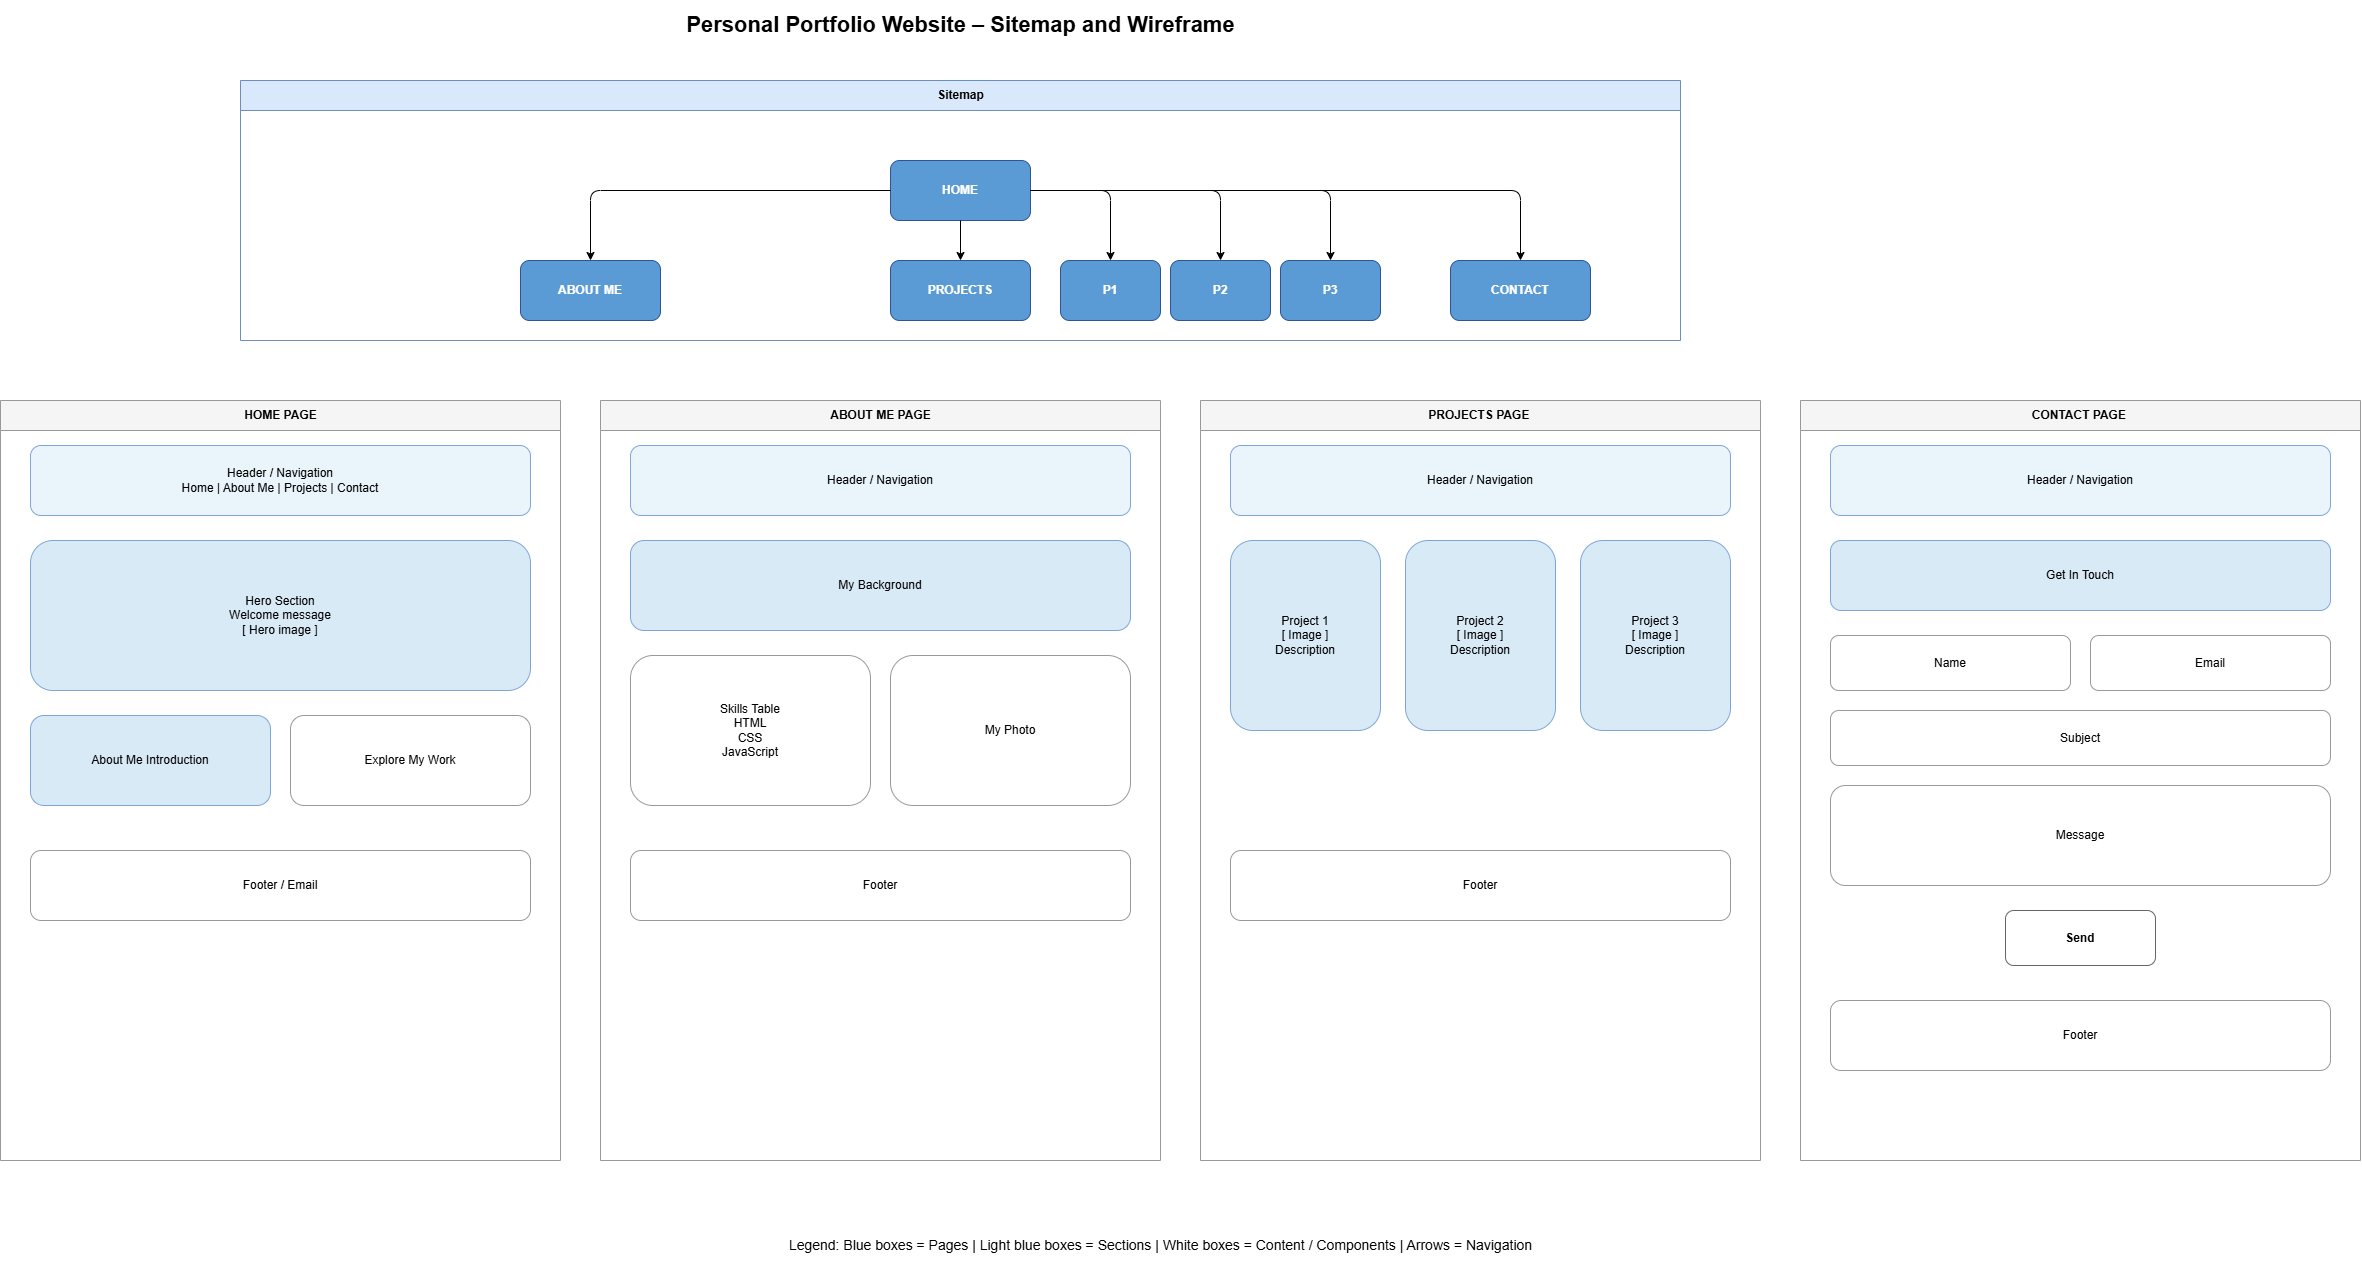

The diagram above was exported from draw.io. Its source (the exported page's mxGraphModel, read from the mxfile embedded in the PNG):
<mxGraphModel dx="1717" dy="1097" grid="1" gridSize="10" guides="1" tooltips="1" connect="1" arrows="1" fold="1" page="1" pageScale="1" pageWidth="850" pageHeight="1100" math="0" shadow="0">
  <root>
    <mxCell id="0" />
    <mxCell id="1" parent="0" />
    <mxCell id="0Vc6hwPAut75yiZBb47e-1" parent="1" style="text;html=1;fontStyle=1;fontSize=22;align=center;verticalAlign=middle;" value="Personal Portfolio Website – Sitemap and Wireframe" vertex="1">
      <mxGeometry height="50" width="1200" x="380" y="20" as="geometry" />
    </mxCell>
    <mxCell id="0Vc6hwPAut75yiZBb47e-2" parent="1" style="swimlane;startSize=30;fillColor=#dae8fc;strokeColor=#6c8ebf;html=1;" value="Sitemap" vertex="1">
      <mxGeometry height="260" width="1440" x="260" y="100" as="geometry">
        <mxRectangle height="30" width="80" x="260" y="100" as="alternateBounds" />
      </mxGeometry>
    </mxCell>
    <mxCell id="0Vc6hwPAut75yiZBb47e-3" parent="0Vc6hwPAut75yiZBb47e-2" style="rounded=1;whiteSpace=wrap;html=1;fillColor=#5b9bd5;strokeColor=#2f5597;fontColor=#ffffff;fontStyle=1;" value="HOME" vertex="1">
      <mxGeometry height="60" width="140" x="650" y="80" as="geometry" />
    </mxCell>
    <mxCell id="0Vc6hwPAut75yiZBb47e-4" parent="0Vc6hwPAut75yiZBb47e-2" style="rounded=1;whiteSpace=wrap;html=1;fillColor=#5b9bd5;strokeColor=#2f5597;fontColor=#ffffff;fontStyle=1;" value="ABOUT ME" vertex="1">
      <mxGeometry height="60" width="140" x="280" y="180" as="geometry" />
    </mxCell>
    <mxCell id="0Vc6hwPAut75yiZBb47e-5" parent="0Vc6hwPAut75yiZBb47e-2" style="rounded=1;whiteSpace=wrap;html=1;fillColor=#5b9bd5;strokeColor=#2f5597;fontColor=#ffffff;fontStyle=1;" value="PROJECTS" vertex="1">
      <mxGeometry height="60" width="140" x="650" y="180" as="geometry" />
    </mxCell>
    <mxCell id="0Vc6hwPAut75yiZBb47e-6" parent="0Vc6hwPAut75yiZBb47e-2" style="rounded=1;whiteSpace=wrap;html=1;fillColor=#5b9bd5;strokeColor=#2f5597;fontColor=#ffffff;fontStyle=1;" value="CONTACT" vertex="1">
      <mxGeometry height="60" width="140" x="1210" y="180" as="geometry" />
    </mxCell>
    <mxCell id="0Vc6hwPAut75yiZBb47e-7" parent="0Vc6hwPAut75yiZBb47e-2" style="rounded=1;whiteSpace=wrap;html=1;fillColor=#5b9bd5;strokeColor=#2f5597;fontColor=#ffffff;fontStyle=1;" value="P1" vertex="1">
      <mxGeometry height="60" width="100" x="820" y="180" as="geometry" />
    </mxCell>
    <mxCell id="0Vc6hwPAut75yiZBb47e-8" parent="0Vc6hwPAut75yiZBb47e-2" style="rounded=1;whiteSpace=wrap;html=1;fillColor=#5b9bd5;strokeColor=#2f5597;fontColor=#ffffff;fontStyle=1;" value="P2" vertex="1">
      <mxGeometry height="60" width="100" x="930" y="180" as="geometry" />
    </mxCell>
    <mxCell id="0Vc6hwPAut75yiZBb47e-9" parent="0Vc6hwPAut75yiZBb47e-2" style="rounded=1;whiteSpace=wrap;html=1;fillColor=#5b9bd5;strokeColor=#2f5597;fontColor=#ffffff;fontStyle=1;" value="P3" vertex="1">
      <mxGeometry height="60" width="100" x="1040" y="180" as="geometry" />
    </mxCell>
    <mxCell id="0Vc6hwPAut75yiZBb47e-10" edge="1" parent="1" source="0Vc6hwPAut75yiZBb47e-3" style="edgeStyle=orthogonalEdgeStyle;rounded=1;endArrow=classic;html=1;" target="0Vc6hwPAut75yiZBb47e-4">
      <mxGeometry relative="1" as="geometry" />
    </mxCell>
    <mxCell id="0Vc6hwPAut75yiZBb47e-11" edge="1" parent="1" source="0Vc6hwPAut75yiZBb47e-3" style="edgeStyle=orthogonalEdgeStyle;rounded=1;endArrow=classic;html=1;" target="0Vc6hwPAut75yiZBb47e-5">
      <mxGeometry relative="1" as="geometry" />
    </mxCell>
    <mxCell id="0Vc6hwPAut75yiZBb47e-12" edge="1" parent="1" source="0Vc6hwPAut75yiZBb47e-3" style="edgeStyle=orthogonalEdgeStyle;rounded=1;endArrow=classic;html=1;" target="0Vc6hwPAut75yiZBb47e-6">
      <mxGeometry relative="1" as="geometry" />
    </mxCell>
    <mxCell id="0Vc6hwPAut75yiZBb47e-13" edge="1" parent="1" source="0Vc6hwPAut75yiZBb47e-3" style="edgeStyle=orthogonalEdgeStyle;rounded=1;endArrow=classic;html=1;" target="0Vc6hwPAut75yiZBb47e-7">
      <mxGeometry relative="1" as="geometry" />
    </mxCell>
    <mxCell id="0Vc6hwPAut75yiZBb47e-14" edge="1" parent="1" source="0Vc6hwPAut75yiZBb47e-3" style="edgeStyle=orthogonalEdgeStyle;rounded=1;endArrow=classic;html=1;" target="0Vc6hwPAut75yiZBb47e-8">
      <mxGeometry relative="1" as="geometry" />
    </mxCell>
    <mxCell id="0Vc6hwPAut75yiZBb47e-15" edge="1" parent="1" source="0Vc6hwPAut75yiZBb47e-3" style="edgeStyle=orthogonalEdgeStyle;rounded=1;endArrow=classic;html=1;" target="0Vc6hwPAut75yiZBb47e-9">
      <mxGeometry relative="1" as="geometry" />
    </mxCell>
    <mxCell id="0Vc6hwPAut75yiZBb47e-16" parent="1" style="swimlane;startSize=30;fillColor=#f5f5f5;strokeColor=#999999;html=1;" value="HOME PAGE" vertex="1">
      <mxGeometry height="760" width="560" x="20" y="420" as="geometry" />
    </mxCell>
    <mxCell id="0Vc6hwPAut75yiZBb47e-17" parent="0Vc6hwPAut75yiZBb47e-16" style="rounded=1;whiteSpace=wrap;html=1;fillColor=#eaf4fb;strokeColor=#7ea6d8;" value="Header / Navigation&#10;Home | About Me | Projects | Contact" vertex="1">
      <mxGeometry height="70" width="500" x="30" y="45" as="geometry" />
    </mxCell>
    <mxCell id="0Vc6hwPAut75yiZBb47e-18" parent="0Vc6hwPAut75yiZBb47e-16" style="rounded=1;whiteSpace=wrap;html=1;fillColor=#d9eaf7;strokeColor=#7ea6d8;" value="Hero Section&#10;Welcome message&#10;[ Hero image ]" vertex="1">
      <mxGeometry height="150" width="500" x="30" y="140" as="geometry" />
    </mxCell>
    <mxCell id="0Vc6hwPAut75yiZBb47e-19" parent="0Vc6hwPAut75yiZBb47e-16" style="rounded=1;whiteSpace=wrap;html=1;fillColor=#d9eaf7;strokeColor=#7ea6d8;" value="About Me Introduction" vertex="1">
      <mxGeometry height="90" width="240" x="30" y="315" as="geometry" />
    </mxCell>
    <mxCell id="0Vc6hwPAut75yiZBb47e-20" parent="0Vc6hwPAut75yiZBb47e-16" style="rounded=1;whiteSpace=wrap;html=1;fillColor=#ffffff;strokeColor=#999999;" value="Explore My Work" vertex="1">
      <mxGeometry height="90" width="240" x="290" y="315" as="geometry" />
    </mxCell>
    <mxCell id="0Vc6hwPAut75yiZBb47e-21" parent="0Vc6hwPAut75yiZBb47e-16" style="rounded=1;whiteSpace=wrap;html=1;fillColor=#ffffff;strokeColor=#999999;" value="Footer / Email" vertex="1">
      <mxGeometry height="70" width="500" x="30" y="450" as="geometry" />
    </mxCell>
    <mxCell id="0Vc6hwPAut75yiZBb47e-22" parent="1" style="swimlane;startSize=30;fillColor=#f5f5f5;strokeColor=#999999;html=1;" value="ABOUT ME PAGE" vertex="1">
      <mxGeometry height="760" width="560" x="620" y="420" as="geometry" />
    </mxCell>
    <mxCell id="0Vc6hwPAut75yiZBb47e-23" parent="0Vc6hwPAut75yiZBb47e-22" style="rounded=1;whiteSpace=wrap;html=1;fillColor=#eaf4fb;strokeColor=#7ea6d8;" value="Header / Navigation" vertex="1">
      <mxGeometry height="70" width="500" x="30" y="45" as="geometry" />
    </mxCell>
    <mxCell id="0Vc6hwPAut75yiZBb47e-24" parent="0Vc6hwPAut75yiZBb47e-22" style="rounded=1;whiteSpace=wrap;html=1;fillColor=#d9eaf7;strokeColor=#7ea6d8;" value="My Background" vertex="1">
      <mxGeometry height="90" width="500" x="30" y="140" as="geometry" />
    </mxCell>
    <mxCell id="0Vc6hwPAut75yiZBb47e-25" parent="0Vc6hwPAut75yiZBb47e-22" style="rounded=1;whiteSpace=wrap;html=1;fillColor=#ffffff;strokeColor=#999999;" value="Skills Table&#10;HTML&#10;CSS&#10;JavaScript" vertex="1">
      <mxGeometry height="150" width="240" x="30" y="255" as="geometry" />
    </mxCell>
    <mxCell id="0Vc6hwPAut75yiZBb47e-26" parent="0Vc6hwPAut75yiZBb47e-22" style="rounded=1;whiteSpace=wrap;html=1;fillColor=#ffffff;strokeColor=#999999;" value="My Photo" vertex="1">
      <mxGeometry height="150" width="240" x="290" y="255" as="geometry" />
    </mxCell>
    <mxCell id="0Vc6hwPAut75yiZBb47e-27" parent="0Vc6hwPAut75yiZBb47e-22" style="rounded=1;whiteSpace=wrap;html=1;fillColor=#ffffff;strokeColor=#999999;" value="Footer" vertex="1">
      <mxGeometry height="70" width="500" x="30" y="450" as="geometry" />
    </mxCell>
    <mxCell id="0Vc6hwPAut75yiZBb47e-28" parent="1" style="swimlane;startSize=30;fillColor=#f5f5f5;strokeColor=#999999;html=1;" value="PROJECTS PAGE&amp;nbsp;" vertex="1">
      <mxGeometry height="760" width="560" x="1220" y="420" as="geometry" />
    </mxCell>
    <mxCell id="0Vc6hwPAut75yiZBb47e-29" parent="0Vc6hwPAut75yiZBb47e-28" style="rounded=1;whiteSpace=wrap;html=1;fillColor=#eaf4fb;strokeColor=#7ea6d8;" value="Header / Navigation" vertex="1">
      <mxGeometry height="70" width="500" x="30" y="45" as="geometry" />
    </mxCell>
    <mxCell id="0Vc6hwPAut75yiZBb47e-30" parent="0Vc6hwPAut75yiZBb47e-28" style="rounded=1;whiteSpace=wrap;html=1;fillColor=#d9eaf7;strokeColor=#7ea6d8;" value="Project 1&#10;[ Image ]&#10;Description" vertex="1">
      <mxGeometry height="190" width="150" x="30" y="140" as="geometry" />
    </mxCell>
    <mxCell id="0Vc6hwPAut75yiZBb47e-31" parent="0Vc6hwPAut75yiZBb47e-28" style="rounded=1;whiteSpace=wrap;html=1;fillColor=#d9eaf7;strokeColor=#7ea6d8;" value="Project 2&#10;[ Image ]&#10;Description" vertex="1">
      <mxGeometry height="190" width="150" x="205" y="140" as="geometry" />
    </mxCell>
    <mxCell id="0Vc6hwPAut75yiZBb47e-32" parent="0Vc6hwPAut75yiZBb47e-28" style="rounded=1;whiteSpace=wrap;html=1;fillColor=#d9eaf7;strokeColor=#7ea6d8;" value="Project 3&#10;[ Image ]&#10;Description" vertex="1">
      <mxGeometry height="190" width="150" x="380" y="140" as="geometry" />
    </mxCell>
    <mxCell id="0Vc6hwPAut75yiZBb47e-33" parent="0Vc6hwPAut75yiZBb47e-28" style="rounded=1;whiteSpace=wrap;html=1;fillColor=#ffffff;strokeColor=#999999;" value="Footer" vertex="1">
      <mxGeometry height="70" width="500" x="30" y="450" as="geometry" />
    </mxCell>
    <mxCell id="0Vc6hwPAut75yiZBb47e-34" parent="1" style="swimlane;startSize=30;fillColor=#f5f5f5;strokeColor=#999999;html=1;" value="CONTACT PAGE&amp;nbsp;" vertex="1">
      <mxGeometry height="760" width="560" x="1820" y="420" as="geometry" />
    </mxCell>
    <mxCell id="0Vc6hwPAut75yiZBb47e-35" parent="0Vc6hwPAut75yiZBb47e-34" style="rounded=1;whiteSpace=wrap;html=1;fillColor=#eaf4fb;strokeColor=#7ea6d8;" value="Header / Navigation" vertex="1">
      <mxGeometry height="70" width="500" x="30" y="45" as="geometry" />
    </mxCell>
    <mxCell id="0Vc6hwPAut75yiZBb47e-36" parent="0Vc6hwPAut75yiZBb47e-34" style="rounded=1;whiteSpace=wrap;html=1;fillColor=#d9eaf7;strokeColor=#7ea6d8;" value="Get In Touch" vertex="1">
      <mxGeometry height="70" width="500" x="30" y="140" as="geometry" />
    </mxCell>
    <mxCell id="0Vc6hwPAut75yiZBb47e-37" parent="0Vc6hwPAut75yiZBb47e-34" style="rounded=1;whiteSpace=wrap;html=1;fillColor=#ffffff;strokeColor=#999999;" value="Name" vertex="1">
      <mxGeometry height="55" width="240" x="30" y="235" as="geometry" />
    </mxCell>
    <mxCell id="0Vc6hwPAut75yiZBb47e-38" parent="0Vc6hwPAut75yiZBb47e-34" style="rounded=1;whiteSpace=wrap;html=1;fillColor=#ffffff;strokeColor=#999999;" value="Email" vertex="1">
      <mxGeometry height="55" width="240" x="290" y="235" as="geometry" />
    </mxCell>
    <mxCell id="0Vc6hwPAut75yiZBb47e-39" parent="0Vc6hwPAut75yiZBb47e-34" style="rounded=1;whiteSpace=wrap;html=1;fillColor=#ffffff;strokeColor=#999999;" value="Subject" vertex="1">
      <mxGeometry height="55" width="500" x="30" y="310" as="geometry" />
    </mxCell>
    <mxCell id="0Vc6hwPAut75yiZBb47e-40" parent="0Vc6hwPAut75yiZBb47e-34" style="rounded=1;whiteSpace=wrap;html=1;fillColor=#ffffff;strokeColor=#999999;" value="Message" vertex="1">
      <mxGeometry height="100" width="500" x="30" y="385" as="geometry" />
    </mxCell>
    <mxCell id="0Vc6hwPAut75yiZBb47e-41" parent="0Vc6hwPAut75yiZBb47e-34" style="rounded=1;whiteSpace=wrap;html=1;fillColor=#ffffff;strokeColor=#666666;fontStyle=1;" value="Send" vertex="1">
      <mxGeometry height="55" width="150" x="205" y="510" as="geometry" />
    </mxCell>
    <mxCell id="0Vc6hwPAut75yiZBb47e-42" parent="0Vc6hwPAut75yiZBb47e-34" style="rounded=1;whiteSpace=wrap;html=1;fillColor=#ffffff;strokeColor=#999999;" value="Footer" vertex="1">
      <mxGeometry height="70" width="500" x="30" y="600" as="geometry" />
    </mxCell>
    <mxCell id="0Vc6hwPAut75yiZBb47e-43" parent="1" style="text;html=1;align=center;verticalAlign=middle;fontSize=14;" value="Legend:  Blue boxes = Pages   |   Light blue boxes = Sections   |   White boxes = Content / Components   |   Arrows = Navigation" vertex="1">
      <mxGeometry height="50" width="1600" x="380" y="1240" as="geometry" />
    </mxCell>
  </root>
</mxGraphModel>